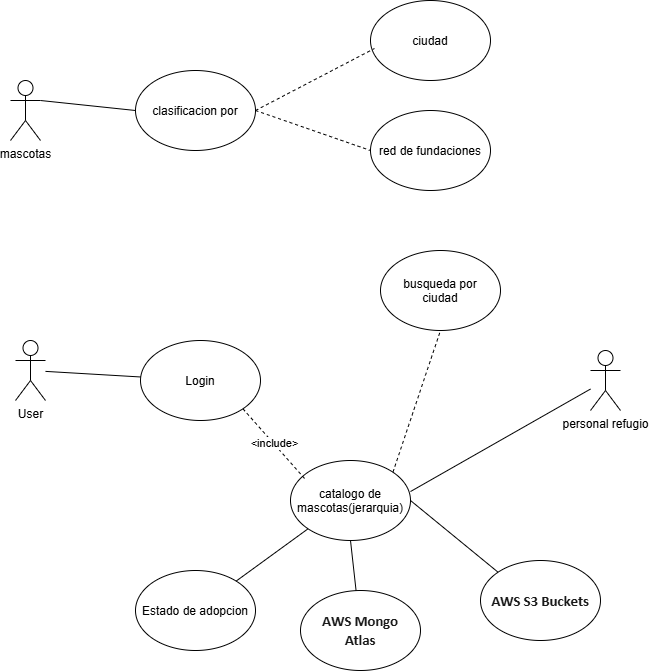

The diagram above was exported from draw.io. Its source (the exported page's mxGraphModel, read from the mxfile embedded in the PNG):
<mxGraphModel dx="683" dy="779" grid="1" gridSize="10" guides="1" tooltips="1" connect="1" arrows="1" fold="1" page="1" pageScale="1" pageWidth="850" pageHeight="1100" math="0" shadow="0">
  <root>
    <mxCell id="0" />
    <mxCell id="1" parent="0" />
    <mxCell id="VIJI8N5S7xzPy2uhC751-1" parent="1" style="shape=umlActor;verticalLabelPosition=bottom;verticalAlign=top;html=1;outlineConnect=0;" value="mascotas" vertex="1">
      <mxGeometry height="60" width="30" x="180" y="210" as="geometry" />
    </mxCell>
    <mxCell id="VIJI8N5S7xzPy2uhC751-5" parent="1" style="shape=umlActor;verticalLabelPosition=bottom;verticalAlign=top;html=1;outlineConnect=0;" value="personal refugio" vertex="1">
      <mxGeometry height="60" width="30" x="760" y="480" as="geometry" />
    </mxCell>
    <mxCell id="VIJI8N5S7xzPy2uhC751-10" parent="1" style="shape=umlActor;verticalLabelPosition=bottom;verticalAlign=top;html=1;outlineConnect=0;" value="User" vertex="1">
      <mxGeometry height="60" width="30" x="185" y="470" as="geometry" />
    </mxCell>
    <mxCell id="VIJI8N5S7xzPy2uhC751-15" parent="1" style="ellipse;whiteSpace=wrap;html=1;shapeInside=1;" value="clasificacion por" vertex="1">
      <mxGeometry height="80" width="120" x="305" y="200" as="geometry" />
    </mxCell>
    <mxCell id="VIJI8N5S7xzPy2uhC751-16" parent="1" style="ellipse;whiteSpace=wrap;html=1;shapeInside=1;" value="red de fundaciones" vertex="1">
      <mxGeometry height="80" width="120" x="540" y="240" as="geometry" />
    </mxCell>
    <mxCell id="VIJI8N5S7xzPy2uhC751-17" parent="1" style="ellipse;whiteSpace=wrap;html=1;shapeInside=1;" value="ciudad" vertex="1">
      <mxGeometry height="80" width="120" x="540" y="130" as="geometry" />
    </mxCell>
    <mxCell id="VIJI8N5S7xzPy2uhC751-18" parent="1" style="ellipse;whiteSpace=wrap;html=1;shapeInside=1;" value="catalogo de mascotas(jerarquia)" vertex="1">
      <mxGeometry height="80" width="120" x="460" y="590" as="geometry" />
    </mxCell>
    <mxCell id="VIJI8N5S7xzPy2uhC751-19" parent="1" style="ellipse;whiteSpace=wrap;html=1;shapeInside=1;" value="Login" vertex="1">
      <mxGeometry height="80" width="120" x="310" y="470" as="geometry" />
    </mxCell>
    <mxCell id="VIJI8N5S7xzPy2uhC751-21" parent="1" style="ellipse;whiteSpace=wrap;html=1;shapeInside=1;" value="busqueda por ciudad" vertex="1">
      <mxGeometry height="80" width="120" x="550" y="380" as="geometry" />
    </mxCell>
    <mxCell id="VIJI8N5S7xzPy2uhC751-22" parent="1" style="ellipse;whiteSpace=wrap;html=1;shapeInside=1;" value="&lt;span class=&quot;TextRun SCXW49652492 BCX8&quot; style=&quot;accent-color: auto; place-content: normal; place-items: normal; place-self: auto; alignment-baseline: auto; anchor-name: none; anchor-scope: none; animation: 0s ease 0s 1 normal none running none; animation-composition: replace; animation-trigger: none; app-region: none; appearance: none; aspect-ratio: auto; backdrop-filter: none; backface-visibility: visible; background: none 0% 0% / auto repeat scroll padding-box border-box rgba(0, 0, 0, 0); background-blend-mode: normal; baseline-shift: 0px; baseline-source: auto; border: 0px rgb(26, 26, 26); border-collapse: separate; border-end-end-radius: 0px; border-end-start-radius: 0px; border-shape: none; border-spacing: 0px; border-start-end-radius: 0px; border-start-start-radius: 0px; border-radius: 0px; inset: auto; box-decoration-break: slice; box-shadow: none; box-sizing: content-box; break-after: auto; break-before: auto; break-inside: auto; buffered-rendering: auto; caption-side: top; caret-animation: auto; caret-color: rgb(26, 26, 26); caret-shape: auto; clear: none; clip: auto; clip-path: none; clip-rule: nonzero; color: rgb(26, 26, 26); color-interpolation: srgb; color-interpolation-filters: linearrgb; color-rendering: auto; color-scheme: normal; columns: auto; column-fill: balance; gap: normal; rule: 3px rgb(26, 26, 26); rule-break: normal; rule-inset: 0px; rule-visibility-items: normal; column-span: none; contain: none; contain-intrinsic-block-size: none; contain-intrinsic-size: none; contain-intrinsic-inline-size: none; container: none; content: normal; content-visibility: visible; corner-block-end-shape: superellipse(1); corner-shape: superellipse(1); corner-block-start-shape: superellipse(1); counter-increment: none; counter-reset: none; counter-set: none; cursor: text; cx: 0px; cy: 0px; d: none; direction: ltr; display: inline; dominant-baseline: auto; dynamic-range-limit: no-limit; empty-cells: show; field-sizing: fixed; fill: rgb(0, 0, 0); fill-opacity: 1; fill-rule: nonzero; filter: none; flex: 0 1 auto; flex-flow: row; flex-line-count: 1; float: none; flood-color: rgb(0, 0, 0); flood-opacity: 1; font-family: WordVisi_MSFontService, Calibri, Calibri_EmbeddedFont, Calibri_MSFontService, sans-serif; font-feature-settings: normal; font-kerning: none; font-language-override: normal; font-optical-sizing: auto; font-palette: normal; font-size: 14.6667px; font-size-adjust: none; font-stretch: 100%; font-synthesis: weight style small-caps; font-variant: none; font-variation-settings: normal; font-weight: 700; forced-color-adjust: auto; grid-area: auto; grid: none; height: auto; hyphenate-character: auto; hyphenate-limit-chars: auto; hyphens: manual; image-orientation: from-image; image-rendering: auto; initial-letter: normal; inline-size: auto; inset-block: auto; inset-inline: auto; interactivity: auto; interest-delay: normal; interpolate-size: numeric-only; isolation: auto; lighting-color: rgb(255, 255, 255); line-break: auto; line-height: 19.425px; list-style: outside none disc; margin: 0px; marker: none; mask: none; mask-type: luminance; math-depth: 0; math-shift: normal; math-style: normal; max-height: none; max-width: none; min-height: 0px; min-width: 0px; mix-blend-mode: normal; object-fit: fill; object-position: 50% 50%; object-view-box: none; offset: normal; opacity: 1; order: 0; outline: rgb(26, 26, 26) none 3px; outline-offset: 0px; overflow-anchor: auto; overflow-block: visible; overflow-clip-margin: 0px; overflow-inline: visible; overflow-wrap: break-word; overflow: visible; overlay: none; overscroll-behavior-block: auto; overscroll-behavior-inline: auto; overscroll-behavior: auto; padding: 0px; page: auto; paint-order: normal; perspective: none; perspective-origin: 0px 0px; pointer-events: auto; position: static; position-anchor: normal; position-area: none; position-try: none; position-visibility: anchors-visible; print-color-adjust: economy; quotes: auto; r: 0px; reading-flow: normal; reading-order: 0; resize: none; rotate: none; ruby-align: space-around; ruby-overhang: auto; ruby-position: over; rule-overlap: row-over-column; rx: auto; ry: auto; scale: none; scroll-behavior: auto; scroll-initial-target: none; scroll-margin-block: 0px; scroll-margin: 0px; scroll-margin-inline: 0px; scroll-marker-group: none; scroll-padding-block: auto; scroll-padding: auto; scroll-padding-inline: auto; scroll-snap-align: none; scroll-snap-stop: normal; scroll-snap-type: none; scroll-target-group: none; scroll-timeline: none; scrollbar-color: auto; scrollbar-gutter: auto; scrollbar-width: auto; shape-image-threshold: 0; shape-margin: 0px; shape-outside: none; shape-rendering: auto; speak: normal; stop-color: rgb(0, 0, 0); stop-opacity: 1; stroke: none; stroke-dasharray: none; stroke-dashoffset: 0px; stroke-linecap: butt; stroke-linejoin: miter; stroke-miterlimit: 4; stroke-opacity: 1; stroke-width: 1px; tab-size: 8; table-layout: auto; text-align: left; text-align-last: auto; text-anchor: start; text-autospace: no-autospace; text-box: normal; text-combine-upright: none; text-decoration: rgb(26, 26, 26); text-decoration-skip-ink: auto; text-emphasis: none rgb(26, 26, 26); text-emphasis-position: over; text-fit: none; text-justify: auto; text-orientation: mixed; text-overflow: clip; text-rendering: auto; text-shadow: none; text-size-adjust: auto; text-spacing-trim: normal; text-underline-offset: auto; text-underline-position: auto; text-wrap: wrap; timeline-scope: none; timeline-trigger: none; touch-action: auto; transform: none; transform-box: view-box; transform-origin: 0px 0px; transform-style: flat; transition: all; translate: none; trigger-scope: none; unicode-bidi: normal; user-select: text; vector-effect: none; vertical-align: baseline; view-timeline: none; view-transition-class: none; view-transition-group: normal; view-transition-name: none; view-transition-scope: none; visibility: visible; border-block: 0px rgb(26, 26, 26); border-inline: 0px rgb(26, 26, 26); -webkit-border-image: none; -webkit-box-align: stretch; -webkit-box-decoration-break: slice; -webkit-box-direction: normal; -webkit-box-flex: 0; -webkit-box-ordinal-group: 1; -webkit-box-orient: horizontal; -webkit-box-pack: start; -webkit-font-smoothing: auto; -webkit-line-break: auto; -webkit-line-clamp: none; -webkit-locale: &amp;quot;en-US&amp;quot;; block-size: auto; margin-block: 0px; margin-inline: 0px; -webkit-mask-box-image-source: none; -webkit-mask-box-image-slice: 0 fill; -webkit-mask-box-image-width: auto; -webkit-mask-box-image-outset: 0; -webkit-mask-box-image-repeat: stretch; max-block-size: none; max-inline-size: none; min-block-size: 0px; min-inline-size: 0px; padding-block: 0px; padding-inline: 0px; -webkit-rtl-ordering: logical; -webkit-ruby-position: before; -webkit-tap-highlight-color: rgba(0, 0, 0, 0); -webkit-text-combine: none; -webkit-text-fill-color: rgb(26, 26, 26); -webkit-text-orientation: vertical-right; -webkit-text-security: none; -webkit-text-stroke: 0px rgb(26, 26, 26); -webkit-user-drag: none; -webkit-user-modify: read-only; -webkit-writing-mode: horizontal-tb; white-space-collapse: preserve; width: auto; will-change: auto; window-drag: none; word-break: normal; writing-mode: horizontal-tb; x: 0px; y: 0px; z-index: auto; zoom: 1;&quot;&gt;&lt;span class=&quot;NormalTextRun SCXW49652492 BCX8&quot;&gt;AWS S3 Buckets&lt;/span&gt;&lt;/span&gt;" vertex="1">
      <mxGeometry height="80" width="120" x="650" y="690" as="geometry" />
    </mxCell>
    <mxCell id="VIJI8N5S7xzPy2uhC751-23" parent="1" style="ellipse;whiteSpace=wrap;html=1;shapeInside=1;" value="&lt;span class=&quot;TextRun SCXW49652492 BCX8&quot; style=&quot;accent-color: auto; place-content: normal; place-items: normal; place-self: auto; alignment-baseline: auto; anchor-name: none; anchor-scope: none; animation: 0s ease 0s 1 normal none running none; animation-composition: replace; animation-trigger: none; app-region: none; appearance: none; aspect-ratio: auto; backdrop-filter: none; backface-visibility: visible; background: none 0% 0% / auto repeat scroll padding-box border-box rgba(0, 0, 0, 0); background-blend-mode: normal; baseline-shift: 0px; baseline-source: auto; border: 0px rgb(26, 26, 26); border-collapse: separate; border-end-end-radius: 0px; border-end-start-radius: 0px; border-shape: none; border-spacing: 0px; border-start-end-radius: 0px; border-start-start-radius: 0px; border-radius: 0px; inset: auto; box-decoration-break: slice; box-shadow: none; box-sizing: content-box; break-after: auto; break-before: auto; break-inside: auto; buffered-rendering: auto; caption-side: top; caret-animation: auto; caret-color: rgb(26, 26, 26); caret-shape: auto; clear: none; clip: auto; clip-path: none; clip-rule: nonzero; color: rgb(26, 26, 26); color-interpolation: srgb; color-interpolation-filters: linearrgb; color-rendering: auto; color-scheme: normal; columns: auto; column-fill: balance; gap: normal; rule: 3px rgb(26, 26, 26); rule-break: normal; rule-inset: 0px; rule-visibility-items: normal; column-span: none; contain: none; contain-intrinsic-block-size: none; contain-intrinsic-size: none; contain-intrinsic-inline-size: none; container: none; content: normal; content-visibility: visible; corner-block-end-shape: superellipse(1); corner-shape: superellipse(1); corner-block-start-shape: superellipse(1); counter-increment: none; counter-reset: none; counter-set: none; cursor: text; cx: 0px; cy: 0px; d: none; direction: ltr; display: inline; dominant-baseline: auto; dynamic-range-limit: no-limit; empty-cells: show; field-sizing: fixed; fill: rgb(0, 0, 0); fill-opacity: 1; fill-rule: nonzero; filter: none; flex: 0 1 auto; flex-flow: row; flex-line-count: 1; float: none; flood-color: rgb(0, 0, 0); flood-opacity: 1; font-family: WordVisi_MSFontService, Calibri, Calibri_EmbeddedFont, Calibri_MSFontService, sans-serif; font-feature-settings: normal; font-kerning: none; font-language-override: normal; font-optical-sizing: auto; font-palette: normal; font-size: 14.6667px; font-size-adjust: none; font-stretch: 100%; font-synthesis: weight style small-caps; font-variant: none; font-variation-settings: normal; font-weight: 700; forced-color-adjust: auto; grid-area: auto; grid: none; height: auto; hyphenate-character: auto; hyphenate-limit-chars: auto; hyphens: manual; image-orientation: from-image; image-rendering: auto; initial-letter: normal; inline-size: auto; inset-block: auto; inset-inline: auto; interactivity: auto; interest-delay: normal; interpolate-size: numeric-only; isolation: auto; lighting-color: rgb(255, 255, 255); line-break: auto; line-height: 19.425px; list-style: outside none disc; margin: 0px; marker: none; mask: none; mask-type: luminance; math-depth: 0; math-shift: normal; math-style: normal; max-height: none; max-width: none; min-height: 0px; min-width: 0px; mix-blend-mode: normal; object-fit: fill; object-position: 50% 50%; object-view-box: none; offset: normal; opacity: 1; order: 0; outline: rgb(26, 26, 26) none 3px; outline-offset: 0px; overflow-anchor: auto; overflow-block: visible; overflow-clip-margin: 0px; overflow-inline: visible; overflow-wrap: break-word; overflow: visible; overlay: none; overscroll-behavior-block: auto; overscroll-behavior-inline: auto; overscroll-behavior: auto; padding: 0px; page: auto; paint-order: normal; perspective: none; perspective-origin: 0px 0px; pointer-events: auto; position: static; position-anchor: normal; position-area: none; position-try: none; position-visibility: anchors-visible; print-color-adjust: economy; quotes: auto; r: 0px; reading-flow: normal; reading-order: 0; resize: none; rotate: none; ruby-align: space-around; ruby-overhang: auto; ruby-position: over; rule-overlap: row-over-column; rx: auto; ry: auto; scale: none; scroll-behavior: auto; scroll-initial-target: none; scroll-margin-block: 0px; scroll-margin: 0px; scroll-margin-inline: 0px; scroll-marker-group: none; scroll-padding-block: auto; scroll-padding: auto; scroll-padding-inline: auto; scroll-snap-align: none; scroll-snap-stop: normal; scroll-snap-type: none; scroll-target-group: none; scroll-timeline: none; scrollbar-color: auto; scrollbar-gutter: auto; scrollbar-width: auto; shape-image-threshold: 0; shape-margin: 0px; shape-outside: none; shape-rendering: auto; speak: normal; stop-color: rgb(0, 0, 0); stop-opacity: 1; stroke: none; stroke-dasharray: none; stroke-dashoffset: 0px; stroke-linecap: butt; stroke-linejoin: miter; stroke-miterlimit: 4; stroke-opacity: 1; stroke-width: 1px; tab-size: 8; table-layout: auto; text-align: left; text-align-last: auto; text-anchor: start; text-autospace: no-autospace; text-box: normal; text-combine-upright: none; text-decoration: rgb(26, 26, 26); text-decoration-skip-ink: auto; text-emphasis: none rgb(26, 26, 26); text-emphasis-position: over; text-fit: none; text-justify: auto; text-orientation: mixed; text-overflow: clip; text-rendering: auto; text-shadow: none; text-size-adjust: auto; text-spacing-trim: normal; text-underline-offset: auto; text-underline-position: auto; text-wrap: wrap; timeline-scope: none; timeline-trigger: none; touch-action: auto; transform: none; transform-box: view-box; transform-origin: 0px 0px; transform-style: flat; transition: all; translate: none; trigger-scope: none; unicode-bidi: normal; user-select: text; vector-effect: none; vertical-align: baseline; view-timeline: none; view-transition-class: none; view-transition-group: normal; view-transition-name: none; view-transition-scope: none; visibility: visible; border-block: 0px rgb(26, 26, 26); border-inline: 0px rgb(26, 26, 26); -webkit-border-image: none; -webkit-box-align: stretch; -webkit-box-decoration-break: slice; -webkit-box-direction: normal; -webkit-box-flex: 0; -webkit-box-ordinal-group: 1; -webkit-box-orient: horizontal; -webkit-box-pack: start; -webkit-font-smoothing: auto; -webkit-line-break: auto; -webkit-line-clamp: none; -webkit-locale: &amp;quot;en-US&amp;quot;; block-size: auto; margin-block: 0px; margin-inline: 0px; -webkit-mask-box-image-source: none; -webkit-mask-box-image-slice: 0 fill; -webkit-mask-box-image-width: auto; -webkit-mask-box-image-outset: 0; -webkit-mask-box-image-repeat: stretch; max-block-size: none; max-inline-size: none; min-block-size: 0px; min-inline-size: 0px; padding-block: 0px; padding-inline: 0px; -webkit-rtl-ordering: logical; -webkit-ruby-position: before; -webkit-tap-highlight-color: rgba(0, 0, 0, 0); -webkit-text-combine: none; -webkit-text-fill-color: rgb(26, 26, 26); -webkit-text-orientation: vertical-right; -webkit-text-security: none; -webkit-text-stroke: 0px rgb(26, 26, 26); -webkit-user-drag: none; -webkit-user-modify: read-only; -webkit-writing-mode: horizontal-tb; white-space-collapse: preserve; width: auto; will-change: auto; window-drag: none; word-break: normal; writing-mode: horizontal-tb; x: 0px; y: 0px; z-index: auto; zoom: 1;&quot;&gt;&lt;span class=&quot;NormalTextRun SCXW49652492 BCX8&quot;&gt;AWS Mongo Atlas&lt;/span&gt;&lt;/span&gt;" vertex="1">
      <mxGeometry height="80" width="120" x="470" y="720" as="geometry" />
    </mxCell>
    <mxCell id="VIJI8N5S7xzPy2uhC751-24" parent="1" style="ellipse;whiteSpace=wrap;html=1;shapeInside=1;" value="Estado de adopcion" vertex="1">
      <mxGeometry height="80" width="120" x="305" y="700" as="geometry" />
    </mxCell>
    <mxCell id="VIJI8N5S7xzPy2uhC751-31" edge="1" parent="1" source="VIJI8N5S7xzPy2uhC751-18" style="endArrow=none;dashed=1;html=1;rounded=0;exitX=1;exitY=0;exitDx=0;exitDy=0;entryX=0.5;entryY=1;entryDx=0;entryDy=0;" target="VIJI8N5S7xzPy2uhC751-21" value="">
      <mxGeometry height="50" relative="1" width="50" as="geometry">
        <mxPoint x="450" y="430" as="sourcePoint" />
        <mxPoint x="500" y="380" as="targetPoint" />
      </mxGeometry>
    </mxCell>
    <mxCell id="VIJI8N5S7xzPy2uhC751-32" edge="1" parent="1" source="VIJI8N5S7xzPy2uhC751-15" style="endArrow=none;dashed=1;html=1;rounded=0;exitX=1;exitY=0.5;exitDx=0;exitDy=0;entryX=0.033;entryY=0.6;entryDx=0;entryDy=0;entryPerimeter=0;" target="VIJI8N5S7xzPy2uhC751-17" value="">
      <mxGeometry height="50" relative="1" width="50" as="geometry">
        <mxPoint x="450" y="430" as="sourcePoint" />
        <mxPoint x="500" y="380" as="targetPoint" />
      </mxGeometry>
    </mxCell>
    <mxCell id="VIJI8N5S7xzPy2uhC751-33" edge="1" parent="1" source="VIJI8N5S7xzPy2uhC751-15" style="endArrow=none;dashed=1;html=1;rounded=0;exitX=1;exitY=0.5;exitDx=0;exitDy=0;entryX=0;entryY=0.5;entryDx=0;entryDy=0;" target="VIJI8N5S7xzPy2uhC751-16" value="">
      <mxGeometry height="50" relative="1" width="50" as="geometry">
        <mxPoint x="450" y="430" as="sourcePoint" />
        <mxPoint x="500" y="380" as="targetPoint" />
      </mxGeometry>
    </mxCell>
    <mxCell id="VIJI8N5S7xzPy2uhC751-34" edge="1" parent="1" source="VIJI8N5S7xzPy2uhC751-19" style="endArrow=none;dashed=1;html=1;rounded=0;exitX=1;exitY=1;exitDx=0;exitDy=0;entryX=0.125;entryY=0.238;entryDx=0;entryDy=0;entryPerimeter=0;" target="VIJI8N5S7xzPy2uhC751-18" value="&amp;lt;include&amp;gt;">
      <mxGeometry height="50" relative="1" width="50" as="geometry">
        <mxPoint x="450" y="430" as="sourcePoint" />
        <mxPoint x="500" y="380" as="targetPoint" />
      </mxGeometry>
    </mxCell>
    <mxCell id="VIJI8N5S7xzPy2uhC751-35" edge="1" parent="1" source="VIJI8N5S7xzPy2uhC751-18" style="endArrow=none;html=1;rounded=0;exitX=0;exitY=1;exitDx=0;exitDy=0;" target="VIJI8N5S7xzPy2uhC751-24" value="">
      <mxGeometry height="50" relative="1" width="50" as="geometry">
        <mxPoint x="450" y="430" as="sourcePoint" />
        <mxPoint x="500" y="380" as="targetPoint" />
      </mxGeometry>
    </mxCell>
    <mxCell id="VIJI8N5S7xzPy2uhC751-36" edge="1" parent="1" source="VIJI8N5S7xzPy2uhC751-23" style="endArrow=none;html=1;rounded=0;entryX=0.5;entryY=1;entryDx=0;entryDy=0;" target="VIJI8N5S7xzPy2uhC751-18" value="">
      <mxGeometry height="50" relative="1" width="50" as="geometry">
        <mxPoint x="450" y="430" as="sourcePoint" />
        <mxPoint x="500" y="380" as="targetPoint" />
      </mxGeometry>
    </mxCell>
    <mxCell id="VIJI8N5S7xzPy2uhC751-37" edge="1" parent="1" source="VIJI8N5S7xzPy2uhC751-18" style="endArrow=none;html=1;rounded=0;exitX=1;exitY=0.5;exitDx=0;exitDy=0;entryX=0;entryY=0;entryDx=0;entryDy=0;" target="VIJI8N5S7xzPy2uhC751-22" value="">
      <mxGeometry height="50" relative="1" width="50" as="geometry">
        <mxPoint x="450" y="430" as="sourcePoint" />
        <mxPoint x="500" y="380" as="targetPoint" />
      </mxGeometry>
    </mxCell>
    <mxCell id="VIJI8N5S7xzPy2uhC751-39" edge="1" parent="1" source="VIJI8N5S7xzPy2uhC751-5" style="endArrow=none;html=1;rounded=0;entryX=1;entryY=0.388;entryDx=0;entryDy=0;entryPerimeter=0;" target="VIJI8N5S7xzPy2uhC751-18" value="">
      <mxGeometry height="50" relative="1" width="50" as="geometry">
        <mxPoint x="480" y="430" as="sourcePoint" />
        <mxPoint x="530" y="380" as="targetPoint" />
      </mxGeometry>
    </mxCell>
    <mxCell id="VIJI8N5S7xzPy2uhC751-40" edge="1" parent="1" source="VIJI8N5S7xzPy2uhC751-10" style="endArrow=none;html=1;rounded=0;" target="VIJI8N5S7xzPy2uhC751-19" value="">
      <mxGeometry height="50" relative="1" width="50" as="geometry">
        <mxPoint x="480" y="430" as="sourcePoint" />
        <mxPoint x="530" y="380" as="targetPoint" />
      </mxGeometry>
    </mxCell>
    <mxCell id="VIJI8N5S7xzPy2uhC751-41" edge="1" parent="1" source="VIJI8N5S7xzPy2uhC751-1" style="endArrow=none;html=1;rounded=0;exitX=1;exitY=0.3333333333333333;exitDx=0;exitDy=0;exitPerimeter=0;entryX=0;entryY=0.5;entryDx=0;entryDy=0;" target="VIJI8N5S7xzPy2uhC751-15" value="">
      <mxGeometry height="50" relative="1" width="50" as="geometry">
        <mxPoint x="480" y="430" as="sourcePoint" />
        <mxPoint x="530" y="380" as="targetPoint" />
      </mxGeometry>
    </mxCell>
  </root>
</mxGraphModel>